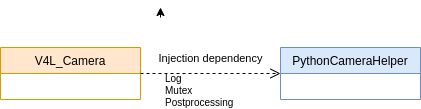

The diagram above was exported from draw.io. Its source (the exported page's mxGraphModel, read from the mxfile embedded in the PNG):
<mxGraphModel dx="1994" dy="1073" grid="1" gridSize="10" guides="1" tooltips="1" connect="1" arrows="1" fold="1" page="1" pageScale="1" pageWidth="827" pageHeight="1169" math="0" shadow="0">
  <root>
    <mxCell id="0" />
    <mxCell id="1" parent="0" />
    <mxCell id="0LECmKnjHIshbPbc6sSd-2" style="edgeStyle=orthogonalEdgeStyle;rounded=0;orthogonalLoop=1;jettySize=auto;html=1;exitX=0.5;exitY=0;exitDx=0;exitDy=0;" edge="1" parent="1">
      <mxGeometry relative="1" as="geometry">
        <mxPoint x="300" y="260" as="targetPoint" />
        <mxPoint x="300" y="270" as="sourcePoint" />
      </mxGeometry>
    </mxCell>
    <mxCell id="0LECmKnjHIshbPbc6sSd-3" value="V4L_Camera" style="swimlane;fontStyle=0;childLayout=stackLayout;horizontal=1;startSize=26;fillColor=#ffe6cc;horizontalStack=0;resizeParent=1;resizeParentMax=0;resizeLast=0;collapsible=1;marginBottom=0;strokeColor=#d79b00;" vertex="1" parent="1">
      <mxGeometry x="140" y="300" width="140" height="52" as="geometry" />
    </mxCell>
    <mxCell id="0LECmKnjHIshbPbc6sSd-7" value="PythonCameraHelper" style="swimlane;fontStyle=0;childLayout=stackLayout;horizontal=1;startSize=26;fillColor=#dae8fc;horizontalStack=0;resizeParent=1;resizeParentMax=0;resizeLast=0;collapsible=1;marginBottom=0;strokeColor=#6c8ebf;" vertex="1" parent="1">
      <mxGeometry x="420" y="300" width="140" height="52" as="geometry" />
    </mxCell>
    <mxCell id="0LECmKnjHIshbPbc6sSd-12" value="Injection dependency" style="html=1;verticalAlign=bottom;endArrow=open;dashed=1;endSize=8;exitX=1;exitY=0.5;exitDx=0;exitDy=0;entryX=0;entryY=0.5;entryDx=0;entryDy=0;" edge="1" parent="1" source="0LECmKnjHIshbPbc6sSd-3" target="0LECmKnjHIshbPbc6sSd-7">
      <mxGeometry y="6" relative="1" as="geometry">
        <mxPoint x="450" y="550" as="sourcePoint" />
        <mxPoint x="370" y="550" as="targetPoint" />
        <mxPoint as="offset" />
      </mxGeometry>
    </mxCell>
    <mxCell id="0LECmKnjHIshbPbc6sSd-13" value="Log&#10;Mutex&#10;Postprocessing" style="text;align=left;fontStyle=0;verticalAlign=middle;spacingLeft=3;spacingRight=3;strokeColor=none;rotatable=0;points=[[0,0.5],[1,0.5]];portConstraint=eastwest;fontSize=10;" vertex="1" parent="1">
      <mxGeometry x="300" y="330" width="80" height="26" as="geometry" />
    </mxCell>
  </root>
</mxGraphModel>